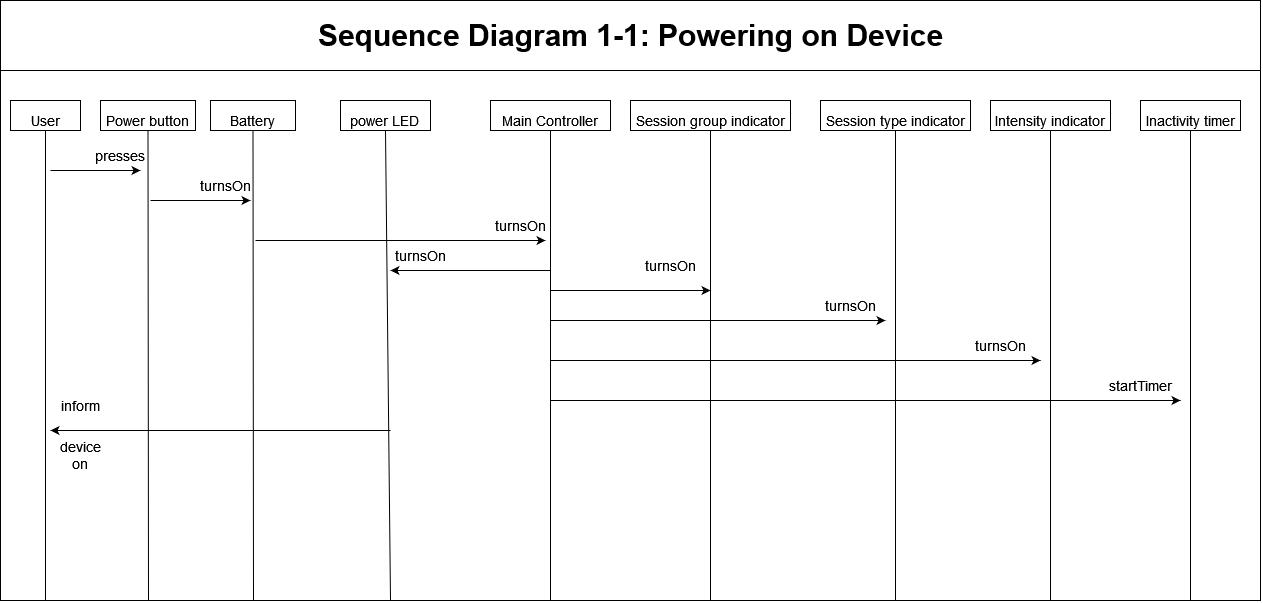

The diagram above was exported from draw.io. Its source (the exported page's mxGraphModel, read from the mxfile embedded in the PNG):
<mxGraphModel dx="1485" dy="824" grid="1" gridSize="10" guides="1" tooltips="1" connect="1" arrows="1" fold="1" page="1" pageScale="1" pageWidth="1200" pageHeight="1920" math="0" shadow="0">
  <root>
    <mxCell id="0" />
    <mxCell id="1" parent="0" />
    <mxCell id="61U4tySAWw90OrozpGQX-50" value="" style="rounded=0;whiteSpace=wrap;html=1;fontSize=14;" vertex="1" parent="1">
      <mxGeometry x="30" y="40" width="1260" height="600" as="geometry" />
    </mxCell>
    <mxCell id="dUZOQ1uiLDbonHp0cM3a-5" value="" style="endArrow=none;html=1;rounded=0;" parent="1" edge="1">
      <mxGeometry width="50" height="50" relative="1" as="geometry">
        <mxPoint x="30" y="110" as="sourcePoint" />
        <mxPoint x="1290" y="110" as="targetPoint" />
      </mxGeometry>
    </mxCell>
    <mxCell id="dUZOQ1uiLDbonHp0cM3a-6" value="&lt;b&gt;&lt;font style=&quot;font-size: 30px&quot;&gt;Sequence Diagram 1-1: Powering on Device&lt;br&gt;&lt;/font&gt;&lt;/b&gt;" style="text;html=1;align=center;verticalAlign=middle;resizable=0;points=[];autosize=1;strokeColor=none;fillColor=none;" parent="1" vertex="1">
      <mxGeometry x="340" y="60" width="640" height="30" as="geometry" />
    </mxCell>
    <mxCell id="dUZOQ1uiLDbonHp0cM3a-10" value="&lt;font style=&quot;font-size: 14px&quot;&gt;power LED&lt;br&gt;&lt;/font&gt;" style="rounded=0;whiteSpace=wrap;html=1;fontSize=30;" parent="1" vertex="1">
      <mxGeometry x="370" y="140" width="90" height="30" as="geometry" />
    </mxCell>
    <mxCell id="dUZOQ1uiLDbonHp0cM3a-11" value="&lt;font style=&quot;font-size: 14px&quot;&gt;Session group indicator&lt;/font&gt;" style="rounded=0;whiteSpace=wrap;html=1;fontSize=30;" parent="1" vertex="1">
      <mxGeometry x="660" y="140" width="160" height="30" as="geometry" />
    </mxCell>
    <mxCell id="dUZOQ1uiLDbonHp0cM3a-17" value="&lt;font style=&quot;font-size: 14px&quot;&gt;Battery&lt;/font&gt;" style="rounded=0;whiteSpace=wrap;html=1;fontSize=30;" parent="1" vertex="1">
      <mxGeometry x="240" y="140" width="85" height="30" as="geometry" />
    </mxCell>
    <mxCell id="dUZOQ1uiLDbonHp0cM3a-19" value="" style="endArrow=none;html=1;rounded=0;fontSize=21;entryX=0.5;entryY=1;entryDx=0;entryDy=0;" parent="1" target="dUZOQ1uiLDbonHp0cM3a-17" edge="1">
      <mxGeometry width="50" height="50" relative="1" as="geometry">
        <mxPoint x="283" y="640" as="sourcePoint" />
        <mxPoint x="185" y="210" as="targetPoint" />
      </mxGeometry>
    </mxCell>
    <mxCell id="dUZOQ1uiLDbonHp0cM3a-8" value="&lt;font style=&quot;font-size: 14px&quot;&gt;User&lt;/font&gt;" style="rounded=0;whiteSpace=wrap;html=1;fontSize=30;" parent="1" vertex="1">
      <mxGeometry x="40" y="140" width="70" height="30" as="geometry" />
    </mxCell>
    <mxCell id="dUZOQ1uiLDbonHp0cM3a-16" value="" style="endArrow=none;html=1;rounded=0;fontSize=21;entryX=0.5;entryY=1;entryDx=0;entryDy=0;" parent="1" target="dUZOQ1uiLDbonHp0cM3a-8" edge="1">
      <mxGeometry width="50" height="50" relative="1" as="geometry">
        <mxPoint x="75" y="640" as="sourcePoint" />
        <mxPoint x="725" y="370" as="targetPoint" />
      </mxGeometry>
    </mxCell>
    <mxCell id="dUZOQ1uiLDbonHp0cM3a-22" value="" style="endArrow=none;html=1;rounded=0;fontSize=21;entryX=0.5;entryY=1;entryDx=0;entryDy=0;" parent="1" target="dUZOQ1uiLDbonHp0cM3a-10" edge="1">
      <mxGeometry width="50" height="50" relative="1" as="geometry">
        <mxPoint x="420" y="640" as="sourcePoint" />
        <mxPoint x="185" y="210" as="targetPoint" />
      </mxGeometry>
    </mxCell>
    <mxCell id="dUZOQ1uiLDbonHp0cM3a-23" value="" style="endArrow=none;html=1;rounded=0;fontSize=21;entryX=0.5;entryY=1;entryDx=0;entryDy=0;" parent="1" target="dUZOQ1uiLDbonHp0cM3a-11" edge="1">
      <mxGeometry width="50" height="50" relative="1" as="geometry">
        <mxPoint x="740" y="640" as="sourcePoint" />
        <mxPoint x="605" y="210" as="targetPoint" />
      </mxGeometry>
    </mxCell>
    <mxCell id="dUZOQ1uiLDbonHp0cM3a-32" style="edgeStyle=none;rounded=0;orthogonalLoop=1;jettySize=auto;html=1;exitX=0.75;exitY=1;exitDx=0;exitDy=0;fontSize=15;" parent="1" source="dUZOQ1uiLDbonHp0cM3a-10" target="dUZOQ1uiLDbonHp0cM3a-10" edge="1">
      <mxGeometry relative="1" as="geometry" />
    </mxCell>
    <mxCell id="61U4tySAWw90OrozpGQX-2" value="&lt;font style=&quot;font-size: 14px&quot;&gt;Session type indicator&lt;/font&gt;" style="rounded=0;whiteSpace=wrap;html=1;fontSize=30;" vertex="1" parent="1">
      <mxGeometry x="850" y="140" width="150" height="30" as="geometry" />
    </mxCell>
    <mxCell id="61U4tySAWw90OrozpGQX-3" value="" style="endArrow=none;html=1;rounded=0;fontSize=21;entryX=0.5;entryY=1;entryDx=0;entryDy=0;" edge="1" parent="1" target="61U4tySAWw90OrozpGQX-2">
      <mxGeometry width="50" height="50" relative="1" as="geometry">
        <mxPoint x="925" y="640" as="sourcePoint" />
        <mxPoint x="785" y="210" as="targetPoint" />
      </mxGeometry>
    </mxCell>
    <mxCell id="61U4tySAWw90OrozpGQX-4" value="&lt;font style=&quot;font-size: 14px&quot;&gt;Main Controller&lt;/font&gt;" style="rounded=0;whiteSpace=wrap;html=1;fontSize=30;" vertex="1" parent="1">
      <mxGeometry x="520" y="140" width="120" height="30" as="geometry" />
    </mxCell>
    <mxCell id="61U4tySAWw90OrozpGQX-5" value="" style="endArrow=none;html=1;rounded=0;fontSize=21;entryX=0.5;entryY=1;entryDx=0;entryDy=0;" edge="1" parent="1" target="61U4tySAWw90OrozpGQX-4">
      <mxGeometry width="50" height="50" relative="1" as="geometry">
        <mxPoint x="580" y="640" as="sourcePoint" />
        <mxPoint x="405" y="210" as="targetPoint" />
      </mxGeometry>
    </mxCell>
    <mxCell id="61U4tySAWw90OrozpGQX-7" value="&lt;font style=&quot;font-size: 14px&quot;&gt;Power button&lt;/font&gt;" style="rounded=0;whiteSpace=wrap;html=1;fontSize=30;" vertex="1" parent="1">
      <mxGeometry x="130" y="140" width="95" height="30" as="geometry" />
    </mxCell>
    <mxCell id="61U4tySAWw90OrozpGQX-8" value="" style="endArrow=none;html=1;rounded=0;fontSize=21;entryX=0.5;entryY=1;entryDx=0;entryDy=0;" edge="1" parent="1" target="61U4tySAWw90OrozpGQX-7">
      <mxGeometry width="50" height="50" relative="1" as="geometry">
        <mxPoint x="178" y="640" as="sourcePoint" />
        <mxPoint x="705" y="380" as="targetPoint" />
      </mxGeometry>
    </mxCell>
    <mxCell id="61U4tySAWw90OrozpGQX-10" value="" style="endArrow=classic;html=1;rounded=0;fontSize=14;" edge="1" parent="1">
      <mxGeometry width="50" height="50" relative="1" as="geometry">
        <mxPoint x="80" y="210" as="sourcePoint" />
        <mxPoint x="170" y="210" as="targetPoint" />
      </mxGeometry>
    </mxCell>
    <mxCell id="61U4tySAWw90OrozpGQX-11" value="presses" style="text;html=1;strokeColor=none;fillColor=none;align=center;verticalAlign=middle;whiteSpace=wrap;rounded=0;fontSize=14;" vertex="1" parent="1">
      <mxGeometry x="130" y="180" width="40" height="30" as="geometry" />
    </mxCell>
    <mxCell id="61U4tySAWw90OrozpGQX-12" value="turnsOn" style="text;html=1;strokeColor=none;fillColor=none;align=center;verticalAlign=middle;whiteSpace=wrap;rounded=0;fontSize=14;" vertex="1" parent="1">
      <mxGeometry x="225" y="210" width="60" height="30" as="geometry" />
    </mxCell>
    <mxCell id="61U4tySAWw90OrozpGQX-13" value="" style="endArrow=classic;html=1;rounded=0;fontSize=14;" edge="1" parent="1">
      <mxGeometry width="50" height="50" relative="1" as="geometry">
        <mxPoint x="180" y="240" as="sourcePoint" />
        <mxPoint x="280" y="240" as="targetPoint" />
      </mxGeometry>
    </mxCell>
    <mxCell id="61U4tySAWw90OrozpGQX-14" value="" style="endArrow=classic;html=1;rounded=0;fontSize=14;" edge="1" parent="1">
      <mxGeometry width="50" height="50" relative="1" as="geometry">
        <mxPoint x="285" y="280" as="sourcePoint" />
        <mxPoint x="575" y="280" as="targetPoint" />
      </mxGeometry>
    </mxCell>
    <mxCell id="61U4tySAWw90OrozpGQX-15" value="turnsOn" style="text;html=1;strokeColor=none;fillColor=none;align=center;verticalAlign=middle;whiteSpace=wrap;rounded=0;fontSize=14;" vertex="1" parent="1">
      <mxGeometry x="520" y="250" width="60" height="30" as="geometry" />
    </mxCell>
    <mxCell id="61U4tySAWw90OrozpGQX-16" value="turnsOn" style="text;html=1;strokeColor=none;fillColor=none;align=center;verticalAlign=middle;whiteSpace=wrap;rounded=0;fontSize=14;" vertex="1" parent="1">
      <mxGeometry x="420" y="280" width="60" height="30" as="geometry" />
    </mxCell>
    <mxCell id="61U4tySAWw90OrozpGQX-17" value="" style="endArrow=classic;html=1;rounded=0;fontSize=14;" edge="1" parent="1">
      <mxGeometry width="50" height="50" relative="1" as="geometry">
        <mxPoint x="580" y="310" as="sourcePoint" />
        <mxPoint x="420" y="310" as="targetPoint" />
      </mxGeometry>
    </mxCell>
    <mxCell id="61U4tySAWw90OrozpGQX-19" value="" style="endArrow=classic;html=1;rounded=0;fontSize=14;" edge="1" parent="1">
      <mxGeometry width="50" height="50" relative="1" as="geometry">
        <mxPoint x="580" y="330" as="sourcePoint" />
        <mxPoint x="740" y="330" as="targetPoint" />
      </mxGeometry>
    </mxCell>
    <mxCell id="61U4tySAWw90OrozpGQX-20" value="" style="endArrow=classic;html=1;rounded=0;fontSize=14;" edge="1" parent="1">
      <mxGeometry width="50" height="50" relative="1" as="geometry">
        <mxPoint x="580" y="360" as="sourcePoint" />
        <mxPoint x="915" y="360" as="targetPoint" />
      </mxGeometry>
    </mxCell>
    <mxCell id="61U4tySAWw90OrozpGQX-21" value="turnsOn" style="text;html=1;strokeColor=none;fillColor=none;align=center;verticalAlign=middle;whiteSpace=wrap;rounded=0;fontSize=14;" vertex="1" parent="1">
      <mxGeometry x="670" y="290" width="60" height="30" as="geometry" />
    </mxCell>
    <mxCell id="61U4tySAWw90OrozpGQX-22" value="turnsOn" style="text;html=1;strokeColor=none;fillColor=none;align=center;verticalAlign=middle;whiteSpace=wrap;rounded=0;fontSize=14;" vertex="1" parent="1">
      <mxGeometry x="1000" y="370" width="60" height="30" as="geometry" />
    </mxCell>
    <mxCell id="61U4tySAWw90OrozpGQX-23" value="&lt;font style=&quot;font-size: 14px&quot;&gt;Intensity indicator&lt;br&gt;&lt;/font&gt;" style="rounded=0;whiteSpace=wrap;html=1;fontSize=30;" vertex="1" parent="1">
      <mxGeometry x="1020" y="140" width="120" height="30" as="geometry" />
    </mxCell>
    <mxCell id="61U4tySAWw90OrozpGQX-24" value="" style="endArrow=none;html=1;rounded=0;fontSize=21;entryX=0.5;entryY=1;entryDx=0;entryDy=0;" edge="1" parent="1" target="61U4tySAWw90OrozpGQX-23">
      <mxGeometry width="50" height="50" relative="1" as="geometry">
        <mxPoint x="1080" y="640" as="sourcePoint" />
        <mxPoint x="955" y="210" as="targetPoint" />
      </mxGeometry>
    </mxCell>
    <mxCell id="61U4tySAWw90OrozpGQX-26" value="" style="endArrow=classic;html=1;rounded=0;fontSize=14;" edge="1" parent="1">
      <mxGeometry width="50" height="50" relative="1" as="geometry">
        <mxPoint x="580" y="400" as="sourcePoint" />
        <mxPoint x="1070" y="400" as="targetPoint" />
      </mxGeometry>
    </mxCell>
    <mxCell id="61U4tySAWw90OrozpGQX-27" value="turnsOn" style="text;html=1;strokeColor=none;fillColor=none;align=center;verticalAlign=middle;whiteSpace=wrap;rounded=0;fontSize=14;" vertex="1" parent="1">
      <mxGeometry x="850" y="330" width="60" height="30" as="geometry" />
    </mxCell>
    <mxCell id="61U4tySAWw90OrozpGQX-32" value="&lt;font style=&quot;font-size: 14px&quot;&gt;Inactivity timer&lt;/font&gt;" style="rounded=0;whiteSpace=wrap;html=1;fontSize=30;" vertex="1" parent="1">
      <mxGeometry x="1170" y="140" width="100" height="30" as="geometry" />
    </mxCell>
    <mxCell id="61U4tySAWw90OrozpGQX-33" value="" style="endArrow=none;html=1;rounded=0;fontSize=21;entryX=0.5;entryY=1;entryDx=0;entryDy=0;" edge="1" parent="1" target="61U4tySAWw90OrozpGQX-32">
      <mxGeometry width="50" height="50" relative="1" as="geometry">
        <mxPoint x="1220" y="640" as="sourcePoint" />
        <mxPoint x="1105" y="210" as="targetPoint" />
      </mxGeometry>
    </mxCell>
    <mxCell id="61U4tySAWw90OrozpGQX-35" value="" style="endArrow=classic;html=1;rounded=0;fontSize=14;" edge="1" parent="1">
      <mxGeometry width="50" height="50" relative="1" as="geometry">
        <mxPoint x="580" y="440" as="sourcePoint" />
        <mxPoint x="1210" y="440" as="targetPoint" />
      </mxGeometry>
    </mxCell>
    <mxCell id="61U4tySAWw90OrozpGQX-36" value="startTimer" style="text;html=1;strokeColor=none;fillColor=none;align=center;verticalAlign=middle;whiteSpace=wrap;rounded=0;fontSize=14;" vertex="1" parent="1">
      <mxGeometry x="1140" y="410" width="60" height="30" as="geometry" />
    </mxCell>
    <mxCell id="61U4tySAWw90OrozpGQX-45" value="" style="endArrow=classic;html=1;rounded=0;fontSize=14;" edge="1" parent="1">
      <mxGeometry width="50" height="50" relative="1" as="geometry">
        <mxPoint x="420" y="470" as="sourcePoint" />
        <mxPoint x="80" y="470" as="targetPoint" />
      </mxGeometry>
    </mxCell>
    <mxCell id="61U4tySAWw90OrozpGQX-48" value="inform" style="text;html=1;strokeColor=none;fillColor=none;align=center;verticalAlign=middle;whiteSpace=wrap;rounded=0;fontSize=14;" vertex="1" parent="1">
      <mxGeometry x="80" y="430" width="60" height="30" as="geometry" />
    </mxCell>
    <mxCell id="61U4tySAWw90OrozpGQX-49" value="device on" style="text;html=1;strokeColor=none;fillColor=none;align=center;verticalAlign=middle;whiteSpace=wrap;rounded=0;fontSize=14;" vertex="1" parent="1">
      <mxGeometry x="80" y="480" width="60" height="30" as="geometry" />
    </mxCell>
  </root>
</mxGraphModel>